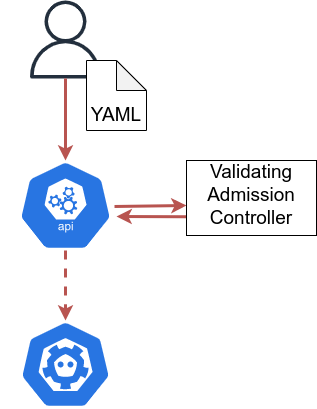

The diagram above was exported from draw.io. Its source (the exported page's mxGraphModel, read from the mxfile embedded in the PNG):
<mxGraphModel dx="441" dy="724" grid="1" gridSize="10" guides="1" tooltips="1" connect="1" arrows="1" fold="1" page="1" pageScale="1" pageWidth="850" pageHeight="1100" math="0" shadow="0">
  <root>
    <mxCell id="0" />
    <mxCell id="1" parent="0" />
    <mxCell id="vLeRnARD5j5JnkyzPzcw-1" value="" style="sketch=0;outlineConnect=0;fontColor=#232F3E;gradientColor=none;fillColor=#232F3D;strokeColor=none;dashed=0;verticalLabelPosition=bottom;verticalAlign=top;align=center;html=1;fontSize=12;fontStyle=0;aspect=fixed;pointerEvents=1;shape=mxgraph.aws4.user;" parent="1" vertex="1">
      <mxGeometry x="320" y="120" width="78" height="78" as="geometry" />
    </mxCell>
    <mxCell id="vLeRnARD5j5JnkyzPzcw-2" value="" style="sketch=0;html=1;dashed=0;whitespace=wrap;fillColor=#2875E2;strokeColor=#ffffff;points=[[0.005,0.63,0],[0.1,0.2,0],[0.9,0.2,0],[0.5,0,0],[0.995,0.63,0],[0.72,0.99,0],[0.5,1,0],[0.28,0.99,0]];shape=mxgraph.kubernetes.icon;prIcon=api" parent="1" vertex="1">
      <mxGeometry x="294" y="280" width="130" height="90" as="geometry" />
    </mxCell>
    <mxCell id="vLeRnARD5j5JnkyzPzcw-3" value="" style="sketch=0;html=1;dashed=0;whitespace=wrap;fillColor=#2875E2;strokeColor=#ffffff;points=[[0.005,0.63,0],[0.1,0.2,0],[0.9,0.2,0],[0.5,0,0],[0.995,0.63,0],[0.72,0.99,0],[0.5,1,0],[0.28,0.99,0]];shape=mxgraph.kubernetes.icon;prIcon=etcd" parent="1" vertex="1">
      <mxGeometry x="299" y="440" width="120" height="88" as="geometry" />
    </mxCell>
    <mxCell id="vLeRnARD5j5JnkyzPzcw-6" value="" style="endArrow=classic;html=1;rounded=0;fontSize=19;strokeWidth=3;entryX=0.5;entryY=0;entryDx=0;entryDy=0;entryPerimeter=0;fillColor=#f8cecc;strokeColor=#b85450;" parent="1" source="vLeRnARD5j5JnkyzPzcw-1" target="vLeRnARD5j5JnkyzPzcw-2" edge="1">
      <mxGeometry width="50" height="50" relative="1" as="geometry">
        <mxPoint x="700" y="390" as="sourcePoint" />
        <mxPoint x="750" y="340" as="targetPoint" />
      </mxGeometry>
    </mxCell>
    <mxCell id="vLeRnARD5j5JnkyzPzcw-7" value="" style="endArrow=classic;html=1;rounded=0;fontSize=19;strokeWidth=3;exitX=0.877;exitY=0.511;exitDx=0;exitDy=0;exitPerimeter=0;fillColor=#f8cecc;strokeColor=#b85450;" parent="1" source="vLeRnARD5j5JnkyzPzcw-2" edge="1">
      <mxGeometry width="50" height="50" relative="1" as="geometry">
        <mxPoint x="700" y="390" as="sourcePoint" />
        <mxPoint x="480" y="325" as="targetPoint" />
      </mxGeometry>
    </mxCell>
    <mxCell id="vLeRnARD5j5JnkyzPzcw-8" value="" style="endArrow=classic;html=1;rounded=0;fontSize=19;strokeWidth=3;exitX=0;exitY=0.75;exitDx=0;exitDy=0;fillColor=#f8cecc;strokeColor=#b85450;" parent="1" source="vLeRnARD5j5JnkyzPzcw-4" edge="1">
      <mxGeometry width="50" height="50" relative="1" as="geometry">
        <mxPoint x="700" y="390" as="sourcePoint" />
        <mxPoint x="410" y="336" as="targetPoint" />
      </mxGeometry>
    </mxCell>
    <mxCell id="vLeRnARD5j5JnkyzPzcw-10" value="&lt;font color=&quot;#ffffff&quot; style=&quot;font-size: 16px;&quot;&gt;only if YAML is valid&lt;/font&gt;" style="text;html=1;strokeColor=none;fillColor=none;align=center;verticalAlign=middle;whiteSpace=wrap;rounded=0;fontSize=19;" parent="1" vertex="1">
      <mxGeometry x="370" y="380" width="100" height="40" as="geometry" />
    </mxCell>
    <mxCell id="vLeRnARD5j5JnkyzPzcw-11" value="" style="group" parent="1" vertex="1" connectable="0">
      <mxGeometry x="480" y="280" width="130" height="75" as="geometry" />
    </mxCell>
    <mxCell id="vLeRnARD5j5JnkyzPzcw-4" value="" style="rounded=0;whiteSpace=wrap;html=1;" parent="vLeRnARD5j5JnkyzPzcw-11" vertex="1">
      <mxGeometry width="130" height="75" as="geometry" />
    </mxCell>
    <mxCell id="vLeRnARD5j5JnkyzPzcw-5" value="&lt;font style=&quot;font-size: 19px;&quot;&gt;Validating Admission Controller&lt;/font&gt;" style="text;html=1;strokeColor=none;fillColor=none;align=center;verticalAlign=middle;whiteSpace=wrap;rounded=0;" parent="vLeRnARD5j5JnkyzPzcw-11" vertex="1">
      <mxGeometry width="130" height="70" as="geometry" />
    </mxCell>
    <mxCell id="vLeRnARD5j5JnkyzPzcw-12" value="" style="shape=note;whiteSpace=wrap;html=1;backgroundOutline=1;darkOpacity=0.05;fontSize=19;" parent="1" vertex="1">
      <mxGeometry x="380" y="180" width="60" height="70" as="geometry" />
    </mxCell>
    <mxCell id="vLeRnARD5j5JnkyzPzcw-13" value="YAML" style="text;html=1;strokeColor=none;fillColor=none;align=center;verticalAlign=middle;whiteSpace=wrap;rounded=0;fontSize=19;" parent="1" vertex="1">
      <mxGeometry x="380" y="220" width="60" height="30" as="geometry" />
    </mxCell>
    <mxCell id="vLeRnARD5j5JnkyzPzcw-15" value="" style="endArrow=classic;html=1;rounded=0;fontSize=16;strokeWidth=3;dashed=1;exitX=0.5;exitY=1;exitDx=0;exitDy=0;exitPerimeter=0;entryX=0.5;entryY=0;entryDx=0;entryDy=0;entryPerimeter=0;fillColor=#f8cecc;strokeColor=#b85450;" parent="1" source="vLeRnARD5j5JnkyzPzcw-2" target="vLeRnARD5j5JnkyzPzcw-3" edge="1">
      <mxGeometry width="50" height="50" relative="1" as="geometry">
        <mxPoint x="700" y="350" as="sourcePoint" />
        <mxPoint x="750" y="300" as="targetPoint" />
      </mxGeometry>
    </mxCell>
  </root>
</mxGraphModel>